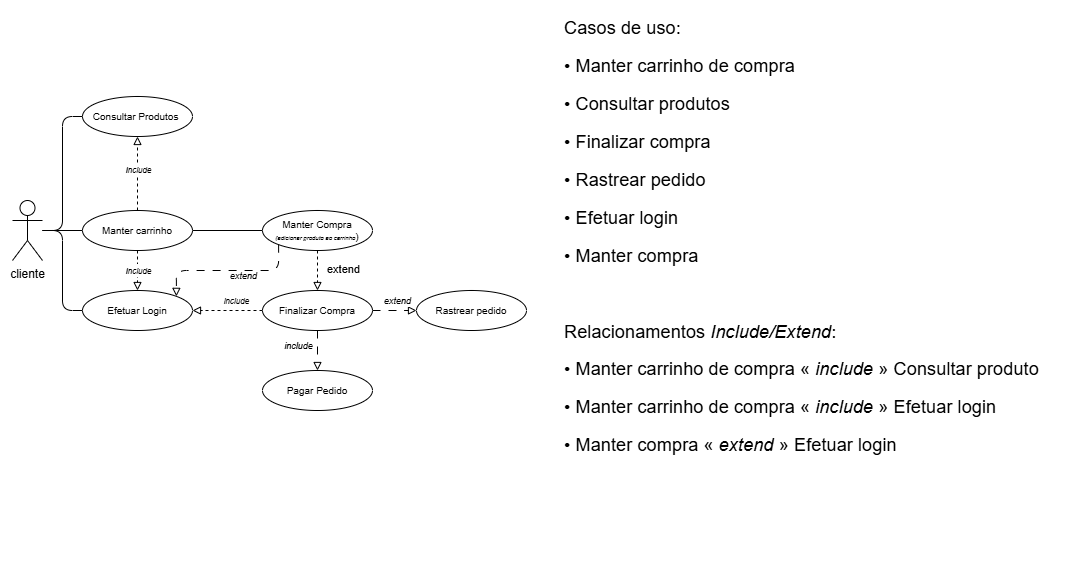

The diagram above was exported from draw.io. Its source (the exported page's mxGraphModel, read from the mxfile embedded in the PNG):
<mxGraphModel dx="587" dy="496" grid="1" gridSize="10" guides="1" tooltips="1" connect="1" arrows="1" fold="1" page="1" pageScale="1" pageWidth="1169" pageHeight="827" background="#ffffff" math="0" shadow="0" adaptiveColors="auto">
  <root>
    <mxCell id="0" />
    <mxCell id="1" parent="0" />
    <mxCell id="q-Tq6qEdVViyLoIaf31h-42" style="edgeStyle=orthogonalEdgeStyle;rounded=1;orthogonalLoop=1;jettySize=auto;html=1;entryX=0;entryY=0.5;entryDx=0;entryDy=0;fontFamily=Helvetica;fontSize=12;fontColor=default;endArrow=none;startFill=0;" parent="1" source="q-Tq6qEdVViyLoIaf31h-1" target="q-Tq6qEdVViyLoIaf31h-37" edge="1">
      <mxGeometry relative="1" as="geometry" />
    </mxCell>
    <mxCell id="q-Tq6qEdVViyLoIaf31h-44" style="edgeStyle=orthogonalEdgeStyle;rounded=1;orthogonalLoop=1;jettySize=auto;html=1;entryX=0;entryY=0.5;entryDx=0;entryDy=0;fontFamily=Helvetica;fontSize=12;fontColor=default;exitX=1;exitY=0.5;exitDx=0;exitDy=0;endArrow=none;startFill=0;" parent="1" source="q-Tq6qEdVViyLoIaf31h-38" target="q-Tq6qEdVViyLoIaf31h-39" edge="1">
      <mxGeometry relative="1" as="geometry" />
    </mxCell>
    <mxCell id="q-Tq6qEdVViyLoIaf31h-45" style="edgeStyle=orthogonalEdgeStyle;rounded=1;orthogonalLoop=1;jettySize=auto;html=1;entryX=0;entryY=0.5;entryDx=0;entryDy=0;fontFamily=Helvetica;fontSize=12;fontColor=default;endArrow=none;startFill=0;" parent="1" source="q-Tq6qEdVViyLoIaf31h-1" target="q-Tq6qEdVViyLoIaf31h-38" edge="1">
      <mxGeometry relative="1" as="geometry" />
    </mxCell>
    <mxCell id="q-Tq6qEdVViyLoIaf31h-46" style="edgeStyle=orthogonalEdgeStyle;rounded=1;orthogonalLoop=1;jettySize=auto;html=1;entryX=0;entryY=0.5;entryDx=0;entryDy=0;fontFamily=Helvetica;fontSize=12;fontColor=default;endArrow=none;startFill=0;" parent="1" source="q-Tq6qEdVViyLoIaf31h-1" target="q-Tq6qEdVViyLoIaf31h-40" edge="1">
      <mxGeometry relative="1" as="geometry" />
    </mxCell>
    <mxCell id="q-Tq6qEdVViyLoIaf31h-1" value="cliente" style="shape=umlActor;verticalLabelPosition=bottom;verticalAlign=top;html=1;outlineConnect=0;rounded=1;" parent="1" vertex="1">
      <mxGeometry x="30" y="324" width="30" height="60" as="geometry" />
    </mxCell>
    <mxCell id="q-Tq6qEdVViyLoIaf31h-51" style="rounded=1;orthogonalLoop=1;jettySize=auto;html=1;fontFamily=Helvetica;fontSize=12;fontColor=default;dashed=1;dashPattern=8 8;endArrow=block;endFill=0;exitX=0;exitY=1;exitDx=0;exitDy=0;entryX=1;entryY=0;entryDx=0;entryDy=0;edgeStyle=elbowEdgeStyle;elbow=vertical;" parent="1" source="q-Tq6qEdVViyLoIaf31h-39" target="q-Tq6qEdVViyLoIaf31h-37" edge="1">
      <mxGeometry relative="1" as="geometry">
        <mxPoint x="340" y="494" as="targetPoint" />
      </mxGeometry>
    </mxCell>
    <mxCell id="q-Tq6qEdVViyLoIaf31h-52" value="extend" style="edgeLabel;html=1;align=center;verticalAlign=middle;resizable=0;points=[];fontFamily=Helvetica;fontSize=9;fontColor=default;fillColor=none;gradientColor=none;fontStyle=2;rounded=1;" parent="q-Tq6qEdVViyLoIaf31h-51" vertex="1" connectable="0">
      <mxGeometry x="-0.2205" y="1" relative="1" as="geometry">
        <mxPoint x="-1" y="4" as="offset" />
      </mxGeometry>
    </mxCell>
    <mxCell id="q-Tq6qEdVViyLoIaf31h-37" value="Efetuar Login" style="ellipse;align=center;verticalAlign=middle;fontFamily=Helvetica;fontSize=10;fontColor=default;fillColor=none;gradientColor=none;html=1;whiteSpace=wrap;spacing=5;rounded=1;" parent="1" vertex="1">
      <mxGeometry x="100" y="414" width="110" height="40" as="geometry" />
    </mxCell>
    <mxCell id="q-Tq6qEdVViyLoIaf31h-64" style="edgeStyle=orthogonalEdgeStyle;rounded=0;orthogonalLoop=1;jettySize=auto;html=1;dashed=1;endArrow=block;endFill=0;" parent="1" source="q-Tq6qEdVViyLoIaf31h-38" target="q-Tq6qEdVViyLoIaf31h-40" edge="1">
      <mxGeometry relative="1" as="geometry" />
    </mxCell>
    <mxCell id="q-Tq6qEdVViyLoIaf31h-66" value="&lt;font style=&quot;font-size: 8px;&quot;&gt;&lt;i&gt;Include&lt;/i&gt;&lt;/font&gt;" style="edgeLabel;html=1;align=center;verticalAlign=middle;resizable=0;points=[];" parent="q-Tq6qEdVViyLoIaf31h-64" vertex="1" connectable="0">
      <mxGeometry x="0.1222" relative="1" as="geometry">
        <mxPoint as="offset" />
      </mxGeometry>
    </mxCell>
    <mxCell id="q-Tq6qEdVViyLoIaf31h-65" style="edgeStyle=orthogonalEdgeStyle;rounded=0;orthogonalLoop=1;jettySize=auto;html=1;dashed=1;endArrow=block;endFill=0;" parent="1" source="q-Tq6qEdVViyLoIaf31h-38" target="q-Tq6qEdVViyLoIaf31h-37" edge="1">
      <mxGeometry relative="1" as="geometry" />
    </mxCell>
    <mxCell id="q-Tq6qEdVViyLoIaf31h-67" value="&lt;span style=&quot;font-size: 8px;&quot;&gt;&lt;i&gt;Include&lt;/i&gt;&lt;/span&gt;" style="edgeLabel;html=1;align=center;verticalAlign=middle;resizable=0;points=[];" parent="q-Tq6qEdVViyLoIaf31h-65" vertex="1" connectable="0">
      <mxGeometry x="-0.4333" relative="1" as="geometry">
        <mxPoint y="8" as="offset" />
      </mxGeometry>
    </mxCell>
    <mxCell id="q-Tq6qEdVViyLoIaf31h-38" value="Manter carrinho" style="ellipse;align=center;verticalAlign=middle;fontFamily=Helvetica;fontSize=10;fontColor=default;fillColor=none;gradientColor=none;html=1;whiteSpace=wrap;spacing=5;rounded=1;" parent="1" vertex="1">
      <mxGeometry x="100" y="334" width="110" height="40" as="geometry" />
    </mxCell>
    <mxCell id="q-Tq6qEdVViyLoIaf31h-69" style="edgeStyle=orthogonalEdgeStyle;rounded=0;orthogonalLoop=1;jettySize=auto;html=1;endArrow=block;endFill=0;startFill=0;dashed=1;" parent="1" source="q-Tq6qEdVViyLoIaf31h-39" target="q-Tq6qEdVViyLoIaf31h-47" edge="1">
      <mxGeometry relative="1" as="geometry" />
    </mxCell>
    <mxCell id="q-Tq6qEdVViyLoIaf31h-70" value="extend" style="edgeLabel;html=1;align=center;verticalAlign=middle;resizable=0;points=[];fontFamily=Helvetica;fontSize=11;fontColor=default;labelBackgroundColor=default;" parent="q-Tq6qEdVViyLoIaf31h-69" vertex="1" connectable="0">
      <mxGeometry x="-0.1081" y="-1" relative="1" as="geometry">
        <mxPoint x="26" as="offset" />
      </mxGeometry>
    </mxCell>
    <mxCell id="q-Tq6qEdVViyLoIaf31h-39" value="Manter Compra&lt;div&gt;&lt;font style=&quot;font-size: 6px;&quot;&gt;&lt;i&gt;(adicionar produto ao carrinho&lt;/i&gt;&lt;/font&gt;)&lt;/div&gt;" style="ellipse;align=center;verticalAlign=middle;fontFamily=Helvetica;fontSize=10;fontColor=default;fillColor=none;gradientColor=none;html=1;whiteSpace=wrap;spacing=5;rounded=1;" parent="1" vertex="1">
      <mxGeometry x="280" y="334" width="110" height="40" as="geometry" />
    </mxCell>
    <mxCell id="q-Tq6qEdVViyLoIaf31h-40" value="Consultar Produtos&amp;nbsp;" style="ellipse;align=center;verticalAlign=middle;fontFamily=Helvetica;fontSize=10;fontColor=default;fillColor=none;gradientColor=none;html=1;whiteSpace=wrap;spacing=5;rounded=1;" parent="1" vertex="1">
      <mxGeometry x="100" y="220" width="110" height="40" as="geometry" />
    </mxCell>
    <mxCell id="q-Tq6qEdVViyLoIaf31h-57" style="edgeStyle=orthogonalEdgeStyle;rounded=1;orthogonalLoop=1;jettySize=auto;html=1;fontFamily=Helvetica;fontSize=12;fontColor=default;dashed=1;endArrow=block;endFill=0;" parent="1" source="q-Tq6qEdVViyLoIaf31h-47" target="q-Tq6qEdVViyLoIaf31h-37" edge="1">
      <mxGeometry relative="1" as="geometry" />
    </mxCell>
    <mxCell id="q-Tq6qEdVViyLoIaf31h-58" value="include" style="edgeLabel;html=1;align=center;verticalAlign=middle;resizable=0;points=[];fontFamily=Helvetica;fontSize=8;fontColor=default;fillColor=none;gradientColor=none;rounded=1;fontStyle=2" parent="q-Tq6qEdVViyLoIaf31h-57" vertex="1" connectable="0">
      <mxGeometry x="-0.2371" y="2" relative="1" as="geometry">
        <mxPoint y="-12" as="offset" />
      </mxGeometry>
    </mxCell>
    <mxCell id="q-Tq6qEdVViyLoIaf31h-47" value="Finalizar Compra" style="ellipse;align=center;verticalAlign=middle;fontFamily=Helvetica;fontSize=10;fontColor=default;fillColor=none;gradientColor=none;html=1;whiteSpace=wrap;spacing=5;rounded=1;" parent="1" vertex="1">
      <mxGeometry x="280" y="414" width="110" height="40" as="geometry" />
    </mxCell>
    <mxCell id="q-Tq6qEdVViyLoIaf31h-48" value="Pagar Pedido" style="ellipse;align=center;verticalAlign=middle;fontFamily=Helvetica;fontSize=10;fontColor=default;fillColor=none;gradientColor=none;html=1;whiteSpace=wrap;spacing=5;rounded=1;" parent="1" vertex="1">
      <mxGeometry x="280" y="494" width="110" height="40" as="geometry" />
    </mxCell>
    <mxCell id="q-Tq6qEdVViyLoIaf31h-49" value="Rastrear pedido" style="ellipse;align=center;verticalAlign=middle;fontFamily=Helvetica;fontSize=10;fontColor=default;fillColor=none;gradientColor=none;html=1;whiteSpace=wrap;spacing=5;rounded=1;" parent="1" vertex="1">
      <mxGeometry x="434" y="414" width="110" height="40" as="geometry" />
    </mxCell>
    <mxCell id="q-Tq6qEdVViyLoIaf31h-53" style="edgeStyle=orthogonalEdgeStyle;rounded=1;orthogonalLoop=1;jettySize=auto;html=1;fontFamily=Helvetica;fontSize=12;fontColor=default;dashed=1;dashPattern=8 8;endArrow=block;endFill=0;exitX=0.5;exitY=1;exitDx=0;exitDy=0;" parent="1" source="q-Tq6qEdVViyLoIaf31h-47" target="q-Tq6qEdVViyLoIaf31h-48" edge="1">
      <mxGeometry relative="1" as="geometry">
        <mxPoint x="450" y="524" as="sourcePoint" />
        <mxPoint x="535" y="524" as="targetPoint" />
      </mxGeometry>
    </mxCell>
    <mxCell id="q-Tq6qEdVViyLoIaf31h-54" value="include" style="edgeLabel;html=1;align=center;verticalAlign=middle;resizable=0;points=[];fontFamily=Helvetica;fontSize=9;fontColor=default;fillColor=none;gradientColor=none;fontStyle=2;rounded=1;" parent="q-Tq6qEdVViyLoIaf31h-53" vertex="1" connectable="0">
      <mxGeometry x="-0.2205" y="1" relative="1" as="geometry">
        <mxPoint x="-21" y="-1" as="offset" />
      </mxGeometry>
    </mxCell>
    <mxCell id="q-Tq6qEdVViyLoIaf31h-55" style="edgeStyle=orthogonalEdgeStyle;rounded=1;orthogonalLoop=1;jettySize=auto;html=1;entryX=0;entryY=0.5;entryDx=0;entryDy=0;fontFamily=Helvetica;fontSize=12;fontColor=default;dashed=1;dashPattern=8 8;endArrow=block;endFill=0;" parent="1" source="q-Tq6qEdVViyLoIaf31h-47" target="q-Tq6qEdVViyLoIaf31h-49" edge="1">
      <mxGeometry relative="1" as="geometry">
        <mxPoint x="445" y="514" as="sourcePoint" />
        <mxPoint x="540" y="514" as="targetPoint" />
      </mxGeometry>
    </mxCell>
    <mxCell id="q-Tq6qEdVViyLoIaf31h-56" value="extend" style="edgeLabel;html=1;align=center;verticalAlign=middle;resizable=0;points=[];fontFamily=Helvetica;fontSize=9;fontColor=default;fillColor=none;gradientColor=none;fontStyle=2;rounded=1;" parent="q-Tq6qEdVViyLoIaf31h-55" vertex="1" connectable="0">
      <mxGeometry x="-0.2205" y="1" relative="1" as="geometry">
        <mxPoint x="7" y="-9" as="offset" />
      </mxGeometry>
    </mxCell>
    <mxCell id="q-Tq6qEdVViyLoIaf31h-71" value="&lt;p style=&quot;background-repeat: no-repeat; box-sizing: inherit; margin: 0px 0px 16px; padding: 0px; font-size: 1.143rem; line-height: inherit;&quot;&gt;&lt;span style=&quot;background-repeat: no-repeat; box-sizing: inherit; margin: 0px; padding: 0px;&quot;&gt;Casos de uso:&lt;/span&gt;&lt;/p&gt;&lt;p style=&quot;background-repeat: no-repeat; box-sizing: inherit; margin: 0px 0px 16px; padding: 0px; font-size: 1.143rem; line-height: inherit;&quot;&gt;• Manter carrinho de compra&lt;/p&gt;&lt;p style=&quot;background-repeat: no-repeat; box-sizing: inherit; margin: 0px 0px 16px; padding: 0px; font-size: 1.143rem; line-height: inherit;&quot;&gt;• Consultar produtos&lt;/p&gt;&lt;p style=&quot;background-repeat: no-repeat; box-sizing: inherit; margin: 0px 0px 16px; padding: 0px; font-size: 1.143rem; line-height: inherit;&quot;&gt;• Finalizar compra&lt;/p&gt;&lt;p style=&quot;background-repeat: no-repeat; box-sizing: inherit; margin: 0px 0px 16px; padding: 0px; font-size: 1.143rem; line-height: inherit;&quot;&gt;• Rastrear pedido&lt;/p&gt;&lt;p style=&quot;background-repeat: no-repeat; box-sizing: inherit; margin: 0px 0px 16px; padding: 0px; font-size: 1.143rem; line-height: inherit;&quot;&gt;• Efetuar login&lt;/p&gt;&lt;p style=&quot;background-repeat: no-repeat; box-sizing: inherit; margin: 0px 0px 16px; padding: 0px; font-size: 1.143rem; line-height: inherit;&quot;&gt;• Manter compra&lt;/p&gt;&lt;p style=&quot;background-repeat: no-repeat; box-sizing: inherit; margin: 0px 0px 16px; padding: 0px; font-size: 1.143rem; line-height: inherit;&quot;&gt;&lt;br style=&quot;background-repeat: no-repeat; box-sizing: inherit; margin: 0px; padding: 0px;&quot;&gt;&lt;/p&gt;&lt;p style=&quot;background-repeat: no-repeat; box-sizing: inherit; margin: 0px 0px 16px; padding: 0px; font-size: 1.143rem; line-height: inherit;&quot;&gt;&lt;span style=&quot;background-repeat: no-repeat; box-sizing: inherit; margin: 0px; padding: 0px;&quot;&gt;Relacionamentos&lt;span&gt;&amp;nbsp;&lt;/span&gt;&lt;em style=&quot;background-repeat: no-repeat; box-sizing: inherit; margin: 0px; padding: 0px;&quot;&gt;Include/Extend&lt;/em&gt;:&lt;/span&gt;&lt;/p&gt;&lt;p style=&quot;background-repeat: no-repeat; box-sizing: inherit; margin: 0px 0px 16px; padding: 0px; font-size: 1.143rem; line-height: inherit;&quot;&gt;• Manter carrinho de compra «&lt;span&gt;&amp;nbsp;&lt;/span&gt;&lt;em style=&quot;background-repeat: no-repeat; box-sizing: inherit; margin: 0px; padding: 0px;&quot;&gt;include&lt;/em&gt;&lt;span&gt;&amp;nbsp;&lt;/span&gt;» Consultar produto&lt;/p&gt;&lt;p style=&quot;background-repeat: no-repeat; box-sizing: inherit; margin: 0px 0px 16px; padding: 0px; font-size: 1.143rem; line-height: inherit;&quot;&gt;• Manter carrinho de compra «&lt;span&gt;&amp;nbsp;&lt;/span&gt;&lt;em style=&quot;background-repeat: no-repeat; box-sizing: inherit; margin: 0px; padding: 0px;&quot;&gt;include&lt;/em&gt;&lt;span&gt;&amp;nbsp;&lt;/span&gt;» Efetuar login&lt;/p&gt;&lt;p style=&quot;background-repeat: no-repeat; box-sizing: inherit; margin: 0px 0px 16px; padding: 0px; font-size: 1.143rem; line-height: inherit;&quot;&gt;• Manter compra «&lt;span&gt;&amp;nbsp;&lt;/span&gt;&lt;em style=&quot;background-repeat: no-repeat; box-sizing: inherit; margin: 0px; padding: 0px;&quot;&gt;extend&lt;/em&gt;&lt;span&gt;&amp;nbsp;&lt;/span&gt;» Efetuar login&lt;/p&gt;&lt;p style=&quot;background-repeat: no-repeat; box-sizing: inherit; margin: 0px 0px 16px; padding: 0px; font-size: 1.143rem; line-height: inherit;&quot;&gt;&lt;br style=&quot;background-repeat: no-repeat; box-sizing: inherit; margin: 0px; padding: 0px; color: rgb(0, 0, 0); font-family: Lato, sans-serif; font-size: 16.002px; font-style: normal; font-variant-ligatures: normal; font-variant-caps: normal; font-weight: 400; letter-spacing: normal; orphans: 2; text-align: justify; text-indent: 0px; text-transform: none; widows: 2; word-spacing: 0px; -webkit-text-stroke-width: 0px; white-space: normal; background-color: rgb(255, 255, 255); text-decoration-thickness: initial; text-decoration-style: initial; text-decoration-color: initial;&quot;&gt;&#10;&#10;&lt;/p&gt;" style="text;whiteSpace=wrap;html=1;fontFamily=Helvetica;fontSize=11;fontColor=default;labelBackgroundColor=default;" parent="1" vertex="1">
      <mxGeometry x="580" y="134" width="510" height="560" as="geometry" />
    </mxCell>
  </root>
</mxGraphModel>